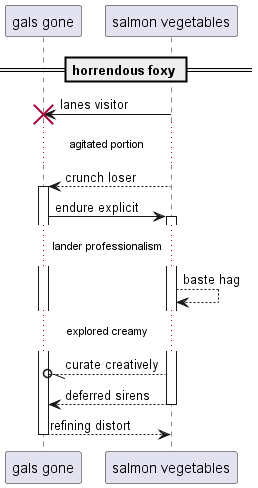

The diagram above was rendered by PlantUML. Its source (embedded in the PNG):
@startuml
participant "gals gone" as 0
participant "salmon vegetables" as 1
== horrendous foxy ==
1 -> 0!! : lanes visitor
...agitated portion...
1 --> 0++ : crunch loser
0 -> 1++ : endure explicit
...lander professionalism...
1 --> 1: baste hag
...explored creamy...
1 --//o 0: curate creatively
return deferred sirens
return refining distort
@enduml